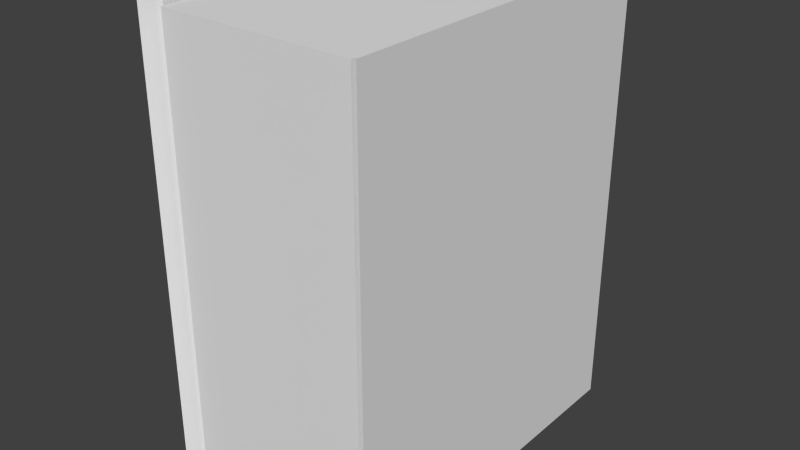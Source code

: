 # Source: dossier.blend  (saved by Blender 2.76.0; exported with 4.5.12 LTS)
import bpy
from mathutils import Matrix  # noqa: F401  (used for matrix-valued properties, if any)

bpy.ops.wm.read_factory_settings(use_empty=True)
scene = bpy.context.scene
scene.name = 'Scene'

# ---- collections
col_collection_1 = bpy.data.collections.new('Collection 1'); scene.collection.children.link(col_collection_1)

# ---- materials (node trees are filled in below, after node groups)
mat_material = bpy.data.materials.new('Material')
mat_material.alpha_threshold = 0.0
mat_material.use_transparent_shadow = False
mat_material.roughness = 0.5
mat_material.line_color = (0.0, 0.0, 0.0, 1.0)

# ---- material node trees

# ---- world
world_world = bpy.data.worlds.new('World'); scene.world = world_world
world_world.color = (0.05088, 0.05088, 0.05088)
world_world.use_sun_shadow = False
world_world.sun_shadow_jitter_overblur = 0.0
world_world.cycles.sampling_method = 'MANUAL'
world_world.cycles.sample_map_resolution = 256

# ---- meshes
me_cube = bpy.data.meshes.new('Cube')
me_cube.from_pydata([(0.149, -0.08192, -0.9987), (0.149, -0.5574, -0.9987), (-0.149, -0.5574, -0.9987), (-0.149, -0.08192, -0.9987), (0.149, -0.08192, -0.3327), (0.149, -0.5574, -0.3327), (-0.149, -0.5574, -0.3327), (-0.149, -0.08192, -0.3327), (0.1639, -0.05814, -0.9987), (0.1639, -0.5812, -0.9987), (-0.1639, -0.5812, -0.9987), (-0.1639, -0.05814, -0.9987), (0.1639, -0.05815, -0.3327), (0.1639, -0.5812, -0.3327), (-0.1639, -0.5812, -0.3327), (-0.1639, -0.05814, -0.3327), (0.1427, -0.08192, -0.9899), (-0.1427, -0.08192, -0.9899), (0.1427, -0.08192, -0.3415), (-0.1427, -0.08192, -0.3415), (0.1427, -0.5655, -0.9899), (-0.1427, -0.5655, -0.9899), (0.1427, -0.5655, -0.3415), (-0.1427, -0.5655, -0.3415)], [], [(10, 14, 15, 11), (8, 12, 13, 9), (0, 1, 5, 4), (12, 8, 11, 15), (2, 3, 7, 6), (0, 4, 18, 16), (2, 6, 14, 10), (6, 7, 15, 14), (4, 5, 13, 12), (5, 1, 9, 13), (1, 0, 8, 9), (7, 4, 12, 15), (3, 2, 10, 11), (0, 3, 11, 8), (19, 17, 21, 23), (7, 3, 17, 19), (4, 7, 19, 18), (3, 0, 16, 17), (22, 23, 21, 20), (18, 19, 23, 22), (17, 16, 20, 21), (16, 18, 22, 20)])
_uv = me_cube.uv_layers.new(name='UVMap')
_uv.uv.foreach_set('vector', [0.6815, 0.3189, 0.9998, 0.3189, 0.9998, 0.5689, 0.6815, 0.5689, 0.9315, 0.0001811, 0.9315, 0.3185, 0.6815, 0.3185, 0.6815, 0.0001812, 0.4665, 0.6225, 0.4096, 0.8817, 0.06055, 0.8802, 0.02316, 0.5923, 0.6815, 0.8876, 0.6815, 0.5693, 0.8381, 0.5693, 0.8381, 0.8876, 0.4795, 0.02138, 0.5193, 0.3424, 0.02545, 0.3059, 0.09058, 0.01738, 0.4665, 0.6225, 0.02316, 0.5923, 0.03172, 0.5868, 0.4597, 0.6156, 0.4795, 0.02138, 0.09058, 0.01738, 0.08534, 0.0001811, 0.4868, 0.002554, 0.09058, 0.01738, 0.02545, 0.3059, 0.01311, 0.3183, 0.08534, 0.0001811, 0.02316, 0.5923, 0.06055, 0.8802, 0.054, 0.8971, 0.01111, 0.5778, 0.06055, 0.8802, 0.4096, 0.8817, 0.4144, 0.8971, 0.054, 0.8971, 0.4096, 0.8817, 0.4665, 0.6225, 0.4776, 0.6113, 0.4144, 0.8971, 0.02545, 0.3059, 0.02316, 0.5923, 0.0001811, 0.6065, 0.002702, 0.2913, 0.5193, 0.3424, 0.4795, 0.02138, 0.4868, 0.002554, 0.5327, 0.3586, 0.4665, 0.6225, 0.5193, 0.3424, 0.5443, 0.3326, 0.4862, 0.6407, 0.03346, 0.3134, 0.5095, 0.3481, 0.2528, 0.4748, 0.2516, 0.4753, 0.02545, 0.3059, 0.5193, 0.3424, 0.5095, 0.3481, 0.03346, 0.3134, 0.02316, 0.5923, 0.02545, 0.3059, 0.03346, 0.3134, 0.03172, 0.5868, 0.5193, 0.3424, 0.4665, 0.6225, 0.4597, 0.6156, 0.5095, 0.3481, 0.6811, 0.5413, 0.5447, 0.5413, 0.5447, 0.2314, 0.6811, 0.2314, 0.6811, 0.7725, 0.5447, 0.7725, 0.5447, 0.5413, 0.6811, 0.5413, 0.5447, 0.0001812, 0.6811, 0.0001811, 0.6811, 0.2314, 0.5447, 0.2314, 0.4597, 0.6156, 0.03172, 0.5868, 0.2525, 0.476, 0.2539, 0.4748])
me_cube.materials.append(mat_material)
me_cube.use_remesh_preserve_volume = False
me_cube.use_remesh_preserve_attributes = False
me_cube.use_mirror_vertex_groups = False
me_cube.update()

# ---- objects
ob_cube = bpy.data.objects.new('Cube', me_cube)

# ---- transforms, parenting, visibility, modifiers, constraints
ob_cube.location = (0.0, 0.0, 0.5)
ob_cube.scale = (0.5, 0.5, 0.5)
ob_cube.lock_rotations_4d = False
ob_cube.empty_display_type = 'ARROWS'
ob_cube.lineart.crease_threshold = 0.0

# ---- collection membership
col_collection_1.objects.link(ob_cube)

# ---- scene / render settings (as saved in the file)
scene.frame_start = 1; scene.frame_end = 250; scene.frame_set(1)
scene.render.engine = 'BLENDER_EEVEE_NEXT'
scene.render.resolution_percentage = 50
scene.render.dither_intensity = 0.0
scene.cycles.use_denoising = False
scene.cycles.samples = 10
scene.cycles.sampling_pattern = 'TABULATED_SOBOL'
scene.cycles.light_sampling_threshold = 0.0
scene.cycles.use_adaptive_sampling = False
scene.cycles.use_light_tree = False
scene.cycles.blur_glossy = 0.0
scene.cycles.pixel_filter_type = 'GAUSSIAN'
scene.cycles.sample_clamp_indirect = 0.0
scene.view_settings.view_transform = 'Standard'
bpy.context.view_layer.update()

# ---- added for rendering (the .blend has no active camera and no usable light): camera, sun
cam_auto = bpy.data.cameras.new('AutoCamera')
cam_auto.lens = 50.0
cam_auto.sensor_width = 36.0
cam_auto.clip_end = 1000.0
ob_auto_camera = bpy.data.objects.new('AutoCamera', cam_auto)
scene.collection.objects.link(ob_auto_camera)
ob_auto_camera.location = (0.420033, -0.663866, 0.503174)
ob_auto_camera.rotation_euler = (1.09748, -7.21219e-08, 0.694738)
scene.camera = ob_auto_camera
light_auto_sun = bpy.data.lights.new('AutoSun', 'SUN')
light_auto_sun.energy = 3.0
light_auto_sun.angle = 0.0523599
ob_auto_sun = bpy.data.objects.new('AutoSun', light_auto_sun)
scene.collection.objects.link(ob_auto_sun)
ob_auto_sun.rotation_euler = (0.872665, 0.174533, 0.523599)
bpy.context.view_layer.update()
